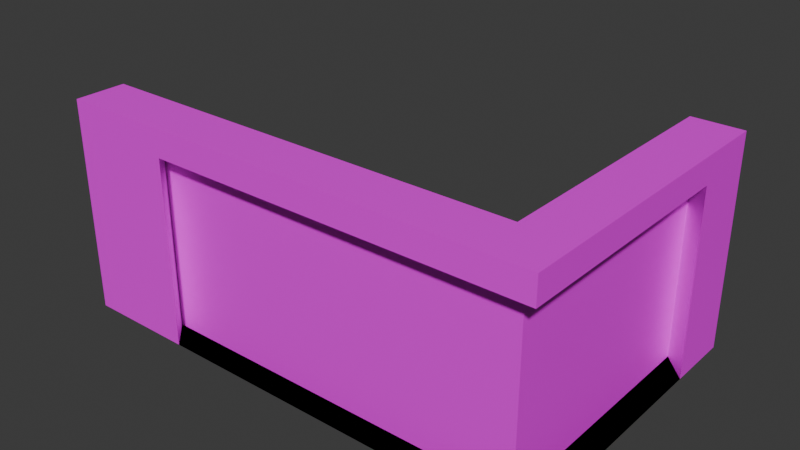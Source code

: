 # Source: lobby.blend  (saved by Blender 5.2.45; exported with 4.5.12 LTS)
import bpy
from mathutils import Matrix  # noqa: F401  (used for matrix-valued properties, if any)

bpy.ops.wm.read_factory_settings(use_empty=True)
scene = bpy.context.scene
scene.name = 'Scene'

# ---- collections
col_collection = bpy.data.collections.new('Collection'); scene.collection.children.link(col_collection)

# ---- images (referenced by path relative to the original .blend; pixels are not part of the script)
import os
ASSET_DIR = os.environ.get("B2B_ASSET_DIR", "")  # directory of the original .blend (textures are referenced by path, not embedded)
HERE = os.path.dirname(os.path.abspath(__file__))  # packed textures are extracted next to this script under _unpacked/

def load_image(name, relpath, width, height, colorspace="sRGB"):
    """Load a texture the original file referenced (path relative to the .blend, or extracted next to this script)."""
    p = next((c for c in (os.path.join(HERE, relpath), os.path.join(ASSET_DIR, relpath)) if relpath and os.path.exists(c)), "")
    if p:
        img = bpy.data.images.load(p, check_existing=True)
        img.name = name
    else:  # same state as the original file: an image datablock whose file is absent (Cycles renders it pink)
        img = bpy.data.images.new(name, width, height)
        img.source = "FILE"
        img.filepath = "//" + (relpath or name)
    img.colorspace_settings.name = colorspace
    return img
img_rust_white_jpg = load_image('rust_white.jpg', 'rust_white.jpg', 1024, 1024, 'sRGB')
img_wood_lift_jpg = load_image('wood_lift.jpg', 'wood_lift.jpg', 1024, 1024, 'sRGB')

# ---- materials (node trees are filled in below, after node groups)
mat_x = bpy.data.materials.new('Материал')
mat_001 = bpy.data.materials.new('Материал.001')

# ---- material node trees
mat_x.use_nodes = True; mat_x.node_tree.nodes.clear()
_N = mat_x.node_tree.nodes; _L = mat_x.node_tree.links
n0 = _N.new('ShaderNodeBsdfPrincipled'); n0.name = 'Принципиальный BSDF'; n0.location = (-200, 100)
n0.inputs[10].default_value = 0.005
n1 = _N.new('ShaderNodeOutputMaterial'); n1.name = 'Вывод материала'; n1.location = (200, 100)
n2 = _N.new('ShaderNodeTexImage'); n2.name = 'Текстура изображения'; n2.location = (-480, 60)
n2.image = img_rust_white_jpg
n3 = _N.new('ShaderNodeMapping'); n3.name = 'Отображение'; n3.location = (-660, 60)
n3.inputs[3].default_value = (10.0, 10.0, 1.0)
n4 = _N.new('ShaderNodeTexCoord'); n4.name = 'Текстурные координаты'; n4.location = (-840, 60)
_L.new(n0.outputs[0], n1.inputs[0])
_L.new(n2.outputs[0], n0.inputs[0])
_L.new(n3.outputs[0], n2.inputs[0])
_L.new(n4.outputs[2], n3.inputs[0])
n1.is_active_output = True
mat_001.use_nodes = True; mat_001.node_tree.nodes.clear()
_N = mat_001.node_tree.nodes; _L = mat_001.node_tree.links
n0 = _N.new('ShaderNodeBsdfPrincipled'); n0.name = 'Принципиальный BSDF'; n0.location = (-200, 100)
n0.inputs[10].default_value = 0.005
n1 = _N.new('ShaderNodeOutputMaterial'); n1.name = 'Вывод материала'; n1.location = (200, 100)
n2 = _N.new('ShaderNodeTexImage'); n2.name = 'Текстура изображения'; n2.location = (-480, 60)
n2.image = img_wood_lift_jpg
n3 = _N.new('ShaderNodeMapping'); n3.name = 'Отображение'; n3.location = (-660, 60)
n3.inputs[3].default_value = (6.0, 6.0, 1.0)
n4 = _N.new('ShaderNodeTexCoord'); n4.name = 'Текстурные координаты'; n4.location = (-840, 60)
_L.new(n0.outputs[0], n1.inputs[0])
_L.new(n2.outputs[0], n0.inputs[0])
_L.new(n3.outputs[0], n2.inputs[0])
_L.new(n4.outputs[2], n3.inputs[0])
n1.is_active_output = True

# ---- world
world_world = bpy.data.worlds.new('World'); scene.world = world_world
world_world.use_nodes = True; world_world.node_tree.nodes.clear()
_N = world_world.node_tree.nodes; _L = world_world.node_tree.links
n0 = _N.new('ShaderNodeOutputWorld'); n0.name = 'World Output'; n0.location = (200, 100)
n1 = _N.new('ShaderNodeBackground'); n1.name = 'Background'; n1.location = (-200, 100)
n1.inputs[0].default_value = (0.05088, 0.05088, 0.05088, 1.0)
_L.new(n1.outputs[0], n0.inputs[0])
n0.is_active_output = True
world_world.color = (0.05088, 0.05088, 0.05088)
world_world.sun_shadow_jitter_overblur = 0.0

# ---- meshes
me_x = bpy.data.meshes.new('Куб')
me_x.from_pydata([(-1.0, -1.0, -1.0), (-1.0, 1.0, -1.0), (-1.0, 1.0, 1.0), (1.0, -1.0, -1.0), (1.0, -1.0, 1.0), (1.0, 1.0, -1.0), (-1.0, 11.15, 1.0), (-1.0, 11.15, -1.0), (1.0, 11.15, -1.0), (1.0, 11.15, 1.0), (-1.0, 1.0, -1.0), (-1.0, -1.0, -1.0), (-1.0, 1.0, 1.0), (-18.1, 1.0, -1.0), (-18.1, -1.0, -1.0), (-18.1, -1.0, 1.0), (-18.1, 1.0, 1.0), (-9.551, -1.0, -1.0), (-9.551, 1.0, 1.0), (-9.551, 1.0, -1.0), (-13.83, -1.0, 1.0), (-13.83, 1.0, 1.0), (-13.83, -1.0, -1.0), (-13.83, 1.0, -1.0), (-1.0, 1.0, 0.0), (-1.0, 11.15, 0.0), (1.0, 11.15, 0.0), (-1.0, 1.0, 0.0), (-18.1, -1.0, 0.0), (-18.1, 1.0, 0.0), (-9.551, 1.0, 0.0), (-13.83, 1.0, 0.0), (-18.1, -1.0, 0.5), (-9.551, 1.0, 0.5), (-13.83, 1.0, 0.5), (-1.0, 1.0, 0.5), (-1.0, 11.15, 0.5), (1.0, 11.15, 0.5), (-1.0, 1.0, 0.5), (-18.1, 1.0, 0.5), (1.0, 6.03, -1.0), (-1.0, 6.03, -1.0), (-1.0, 6.03, 1.0), (-1.0, 6.03, 0.0), (-1.0, 6.03, 0.5), (1.0, 8.59, -1.0), (-1.0, 8.59, -1.0), (-1.0, 8.59, 0.0), (-1.0, 8.59, 0.5), (1.0, 8.59, 1.0), (-1.0, 8.59, 1.0), (-18.1, -1.0, 0.75), (-9.551, 1.0, 0.75), (-13.83, 1.0, 0.75), (-1.0, 1.0, 0.75), (1.0, -1.0, 0.75), (-1.0, 11.15, 0.75), (1.0, 11.15, 0.75), (-1.0, 1.0, 0.75), (-18.1, 1.0, 0.75), (-13.83, -1.0, 0.75), (-1.0, 6.03, 0.75), (1.0, 8.59, 0.75), (-1.0, 8.59, 0.75), (0.02568, -0.02568, -1.0), (0.02568, 1.974, -1.0), (-1.974, -0.02568, -1.0), (-1.974, -0.02568, -1.0), (-10.53, -0.02568, -1.0), (-14.8, -0.02568, -1.0), (0.02568, -0.02568, 0.75), (-14.8, -0.02568, 0.75), (0.02568, 7.004, -1.0), (0.02568, 9.565, -1.0), (0.02568, 9.565, 0.75)], [], [(24, 1, 10, 27), (1, 5, 3, 0), (56, 6, 9, 57), (45, 46, 7, 8), (63, 50, 6, 56), (4, 20, 60, 55), (1, 0, 11, 10), (51, 15, 16, 59), (23, 22, 14, 13), (31, 23, 13, 29), (27, 10, 19, 30), (10, 11, 17, 19), (30, 19, 23, 31), (19, 17, 22, 23), (33, 30, 31, 34), (38, 27, 30, 33), (34, 31, 29, 39), (14, 28, 29, 13), (46, 47, 25, 7), (7, 25, 26, 8), (35, 24, 27, 38), (54, 35, 38, 58), (62, 45, 8, 26, 37, 57, 9, 49), (53, 34, 39, 59), (58, 38, 33, 52), (52, 33, 34, 53), (28, 32, 39, 29), (47, 48, 36, 25), (25, 36, 37, 26), (24, 35, 44, 43), (1, 24, 43, 41), (54, 2, 42, 61), (5, 1, 41, 40), (43, 44, 48, 47), (41, 43, 47, 46), (61, 42, 50, 63), (18, 21, 16, 15, 20, 4, 49, 9, 6, 50, 42, 2, 12), (40, 41, 46, 45), (60, 22, 69, 71), (44, 61, 63, 48), (62, 49, 4, 55), (35, 54, 61, 44), (18, 52, 53, 21), (12, 58, 52, 18), (21, 53, 59, 16), (2, 54, 58, 12), (32, 51, 59, 39), (22, 60, 20, 15, 51, 32, 28, 14), (48, 63, 56, 36), (36, 56, 57, 37), (55, 60, 71, 70), (74, 70, 64, 65, 72, 73), (64, 70, 71, 69, 68, 67, 66), (11, 0, 66, 67), (3, 5, 65, 64), (62, 55, 70, 74), (40, 45, 73, 72), (5, 40, 72, 65), (0, 3, 64, 66), (45, 62, 74, 73), (22, 17, 68, 69), (17, 11, 67, 68)])
me_x.polygons.foreach_set('material_index', [0, 0, 0, 0, 0, 0, 0, 0, 0, 0, 0, 0, 0, 0, 0, 0, 0, 0, 0, 0, 0, 0, 0, 0, 0, 0, 0, 0, 0, 0, 0, 0, 0, 0, 0, 0, 0, 0, 0, 0, 0, 0, 0, 0, 0, 0, 0, 0, 0, 0, 0, 1, 1, 0, 0, 0, 0, 0, 0, 0, 0, 0])
_uv = me_x.uv_layers.new(name='UVКарта')
_uv.uv.foreach_set('vector', [0.5621, 0.5187, 0.5621, 0.5187, 0.5621, 0.5187, 0.5621, 0.5187, 0.6278, 0.5843, 0.5621, 0.5843, 0.5621, 0.5187, 0.6278, 0.5187, 0.008206, 0.6927, 2.482e-09, 0.6927, 7.438e-09, 0.6271, 0.008206, 0.6271, 0.5621, 0.8335, 0.6278, 0.8335, 0.6278, 0.9175, 0.5621, 0.9175, 0.636, 0.6027, 0.6278, 0.6027, 0.6278, 0.5187, 0.636, 0.5187, 0.7456, 0.6271, 0.7456, 0.1404, 0.7538, 0.1404, 0.7538, 0.6271, 0.5621, 0.5187, 0.5621, 0.5187, 0.5621, 0.5187, 0.5621, 0.5187, 0.07385, 0.6927, 0.06565, 0.6927, 0.06565, 0.6271, 0.07385, 0.6271, 0.8769, 0.1404, 0.8113, 0.1404, 0.8113, -1.357e-09, 0.8769, 3.599e-09, 0.9097, 0.421, 0.9426, 0.421, 0.9426, 0.5614, 0.9097, 0.5614, 0.9097, -1.749e-09, 0.9426, 7.295e-10, 0.9426, 0.2807, 0.9097, 0.2807, 0.8769, 0.5614, 0.8113, 0.5614, 0.8113, 0.2808, 0.8769, 0.2808, 0.9097, 0.2807, 0.9426, 0.2807, 0.9426, 0.421, 0.9097, 0.421, 0.8769, 0.2808, 0.8113, 0.2808, 0.8113, 0.1404, 0.8769, 0.1404, 0.8933, 0.2807, 0.9097, 0.2807, 0.9097, 0.421, 0.8933, 0.421, 0.8933, -2.988e-09, 0.9097, -1.749e-09, 0.9097, 0.2807, 0.8933, 0.2807, 0.8933, 0.421, 0.9097, 0.421, 0.9097, 0.5614, 0.8933, 0.5614, 0.1313, 0.6927, 0.09847, 0.6927, 0.09847, 0.6271, 0.1313, 0.6271, 0.6934, 0.6027, 0.6606, 0.6027, 0.6606, 0.5187, 0.6934, 0.5187, 0.06565, 0.6927, 0.03282, 0.6927, 0.03282, 0.6271, 0.06565, 0.6271, 0.5621, 0.5187, 0.5621, 0.5187, 0.5621, 0.5187, 0.5621, 0.5187, 0.5621, 0.5187, 0.5621, 0.5187, 0.5621, 0.5187, 0.5621, 0.5187, 0.5047, 0.8335, 0.5621, 0.8335, 0.5621, 0.9175, 0.5293, 0.9175, 0.5129, 0.9175, 0.5047, 0.9175, 0.4965, 0.9175, 0.4965, 0.8335, 0.8851, 0.421, 0.8933, 0.421, 0.8933, 0.5614, 0.8851, 0.5614, 0.8851, -3.607e-09, 0.8933, -2.988e-09, 0.8933, 0.2807, 0.8851, 0.2807, 0.8851, 0.2807, 0.8933, 0.2807, 0.8933, 0.421, 0.8851, 0.421, 0.09847, 0.6927, 0.08206, 0.6927, 0.08206, 0.6271, 0.09847, 0.6271, 0.6606, 0.6027, 0.6442, 0.6027, 0.6442, 0.5187, 0.6606, 0.5187, 0.03282, 0.6927, 0.01641, 0.6927, 0.01641, 0.6271, 0.03282, 0.6271, 0.6606, 0.8519, 0.6442, 0.8519, 0.6442, 0.6868, 0.6606, 0.6868, 0.6934, 0.8519, 0.6606, 0.8519, 0.6606, 0.6868, 0.6934, 0.6868, 0.636, 0.8519, 0.6278, 0.8519, 0.6278, 0.6868, 0.636, 0.6868, 0.5621, 0.5843, 0.6278, 0.5843, 0.6278, 0.7494, 0.5621, 0.7494, 0.6606, 0.6868, 0.6442, 0.6868, 0.6442, 0.6027, 0.6606, 0.6027, 0.6934, 0.6868, 0.6606, 0.6868, 0.6606, 0.6027, 0.6934, 0.6027, 0.636, 0.6868, 0.6278, 0.6868, 0.6278, 0.6027, 0.636, 0.6027, 0.06565, 0.3463, 0.06565, 0.4867, 0.06565, 0.6271, -1.213e-08, 0.6271, -1.528e-09, 0.4867, 3.522e-08, -1.956e-09, 0.3148, 2.181e-08, 0.3988, 2.816e-08, 0.3988, 0.06565, 0.3148, 0.06565, 0.2307, 0.06565, 0.06565, 0.06565, 0.06565, 0.06565, 0.5621, 0.7494, 0.6278, 0.7494, 0.6278, 0.8335, 0.5621, 0.8335, 0.1633, 0.6271, 0.1633, 0.6845, 0.1313, 0.6845, 0.1313, 0.6271, 0.6442, 0.6868, 0.636, 0.6868, 0.636, 0.6027, 0.6442, 0.6027, 0.5047, 0.8335, 0.4965, 0.8335, 0.4965, 0.5187, 0.5047, 0.5187, 0.6442, 0.8519, 0.636, 0.8519, 0.636, 0.6868, 0.6442, 0.6868, 0.8769, 0.2807, 0.8851, 0.2807, 0.8851, 0.421, 0.8769, 0.421, 0.8769, -4.227e-09, 0.8851, -3.607e-09, 0.8851, 0.2807, 0.8769, 0.2807, 0.8769, 0.421, 0.8851, 0.421, 0.8851, 0.5614, 0.8769, 0.5614, 0.5621, 0.5187, 0.5621, 0.5187, 0.5621, 0.5187, 0.5621, 0.5187, 0.08206, 0.6927, 0.07385, 0.6927, 0.07385, 0.6271, 0.08206, 0.6271, 0.8113, 0.1404, 0.7538, 0.1404, 0.7456, 0.1404, 0.7456, -6.313e-09, 0.7538, -5.694e-09, 0.762, -5.074e-09, 0.7784, -3.835e-09, 0.8113, -1.357e-09, 0.6442, 0.6027, 0.636, 0.6027, 0.636, 0.5187, 0.6442, 0.5187, 0.01641, 0.6927, 0.008206, 0.6927, 0.008206, 0.6271, 0.01641, 0.6271, 0.3988, 0.5187, 0.3988, 0.03198, 0.4308, 1.224e-09, 0.4308, 0.4867, 0.8113, 0.8762, 0.8113, 0.5614, 0.8687, 0.5614, 0.8687, 0.6271, 0.8687, 0.7922, 0.8687, 0.8762, 1.0, 0.4867, 0.9426, 0.4867, 0.9426, 8.555e-09, 1.0, 1.289e-08, 1.0, 0.1404, 1.0, 0.421, 1.0, 0.421, 0.5621, 0.5187, 0.5621, 0.5187, 0.5621, 0.5187, 0.5621, 0.5187, 0.4965, 0.5187, 0.4965, 0.5843, 0.4645, 0.6163, 0.4645, 0.5507, 0.7136, 0.5187, 0.3988, 0.5187, 0.4308, 0.4867, 0.7456, 0.4867, 0.4965, 0.7494, 0.4965, 0.8335, 0.4645, 0.8654, 0.4645, 0.7814, 0.4965, 0.5843, 0.4965, 0.7494, 0.4645, 0.7814, 0.4645, 0.6163, 0.4308, 0.5187, 0.4965, 0.5187, 0.4645, 0.5507, 0.3988, 0.5507, 0.1633, 0.6845, 0.1633, 0.6271, 0.1953, 0.6271, 0.1953, 0.6845, 0.6934, 0.9397, 0.6934, 0.7993, 0.7254, 0.8313, 0.7254, 0.9717, 0.6934, 0.7993, 0.6934, 0.5187, 0.7254, 0.5507, 0.7254, 0.8313])
me_x.materials.append(mat_x)
me_x.materials.append(mat_001)
me_x.update()

# ---- objects
ob_x = bpy.data.objects.new('Куб', me_x)

# ---- transforms, parenting, visibility, modifiers, constraints
ob_x.location = (1.466e-15, 7.974, 6.601)
ob_x.scale = (1.0, 1.0, 4.173)

# ---- collection membership
col_collection.objects.link(ob_x)

# ---- scene / render settings (as saved in the file)
scene.frame_start = 1; scene.frame_end = 250; scene.frame_set(1)
scene.render.engine = 'BLENDER_EEVEE_NEXT'
scene.render.bake_bias = 0.0
scene.render.bake_samples = 0
scene.render.compositor_device = 'GPU'
scene.eevee.use_volume_custom_range = False
scene.eevee.fast_gi_thickness_near = 0.1
scene.eevee.fast_gi_thickness_far = 0.0
scene.eevee.ray_tracing_options.screen_trace_thickness = 0.1
bpy.context.view_layer.update()

# ---- added for rendering (the .blend has no active camera and no usable light): camera, sun
cam_auto = bpy.data.cameras.new('AutoCamera')
cam_auto.lens = 50.0
cam_auto.sensor_width = 36.0
cam_auto.clip_end = 1000.0
ob_auto_camera = bpy.data.objects.new('AutoCamera', cam_auto)
scene.collection.objects.link(ob_auto_camera)
ob_auto_camera.location = (13.7739, -13.7416, 24.462)
ob_auto_camera.rotation_euler = (1.09748, -7.21219e-08, 0.694738)
scene.camera = ob_auto_camera
light_auto_sun = bpy.data.lights.new('AutoSun', 'SUN')
light_auto_sun.energy = 3.0
light_auto_sun.angle = 0.0523599
ob_auto_sun = bpy.data.objects.new('AutoSun', light_auto_sun)
scene.collection.objects.link(ob_auto_sun)
ob_auto_sun.rotation_euler = (0.872665, 0.174533, 0.523599)
bpy.context.view_layer.update()
